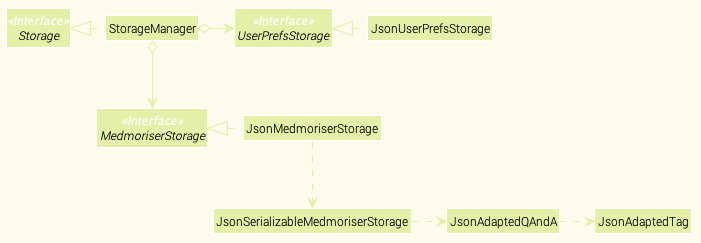

The diagram above was rendered by PlantUML. Its source (embedded in the PNG):
@startuml











skinparam BackgroundColor #FEFAEC

skinparam Shadowing false

skinparam Class {
    FontColor #000000
    BorderThickness 1
    BorderColor #FFFFFF
    StereotypeFontColor #FFFFFF
    FontName Roboto Light
}

skinparam Actor {
    BorderColor #000000
    Color #000000
    FontName Roboto Light
}

skinparam Sequence {
    MessageAlign center
    BoxFontSize 15
    BoxPadding 0
    BoxFontColor #000000
    FontName Roboto Light
}

skinparam Participant {
    FontColor #000000
    FontName Roboto Light
    Padding 20
}

skinparam MinClassWidth 50
skinparam ParticipantPadding 10
skinparam Shadowing false
skinparam DefaultTextAlignment center
skinparam packageStyle Rectangle

hide footbox
hide members
hide circle
skinparam arrowThickness 1.1
skinparam arrowColor #E4F0A8
skinparam classBackgroundColor #E4F0A8

Interface Storage <<Interface>>
Interface UserPrefsStorage <<Interface>>
Interface MedmoriserStorage <<Interface>>

Class StorageManager
Class JsonUserPrefsStorage
Class JsonMedmoriserStorage

StorageManager .left.|> Storage
StorageManager o-right-> UserPrefsStorage
StorageManager o--> MedmoriserStorage

JsonUserPrefsStorage .left.|> UserPrefsStorage
JsonMedmoriserStorage .left.|> MedmoriserStorage
JsonMedmoriserStorage .down.> JsonSerializableMedmoriserStorage
JsonSerializableMedmoriserStorage .right.> JsonAdaptedQAndA
JsonAdaptedQAndA .right.> JsonAdaptedTag
@enduml